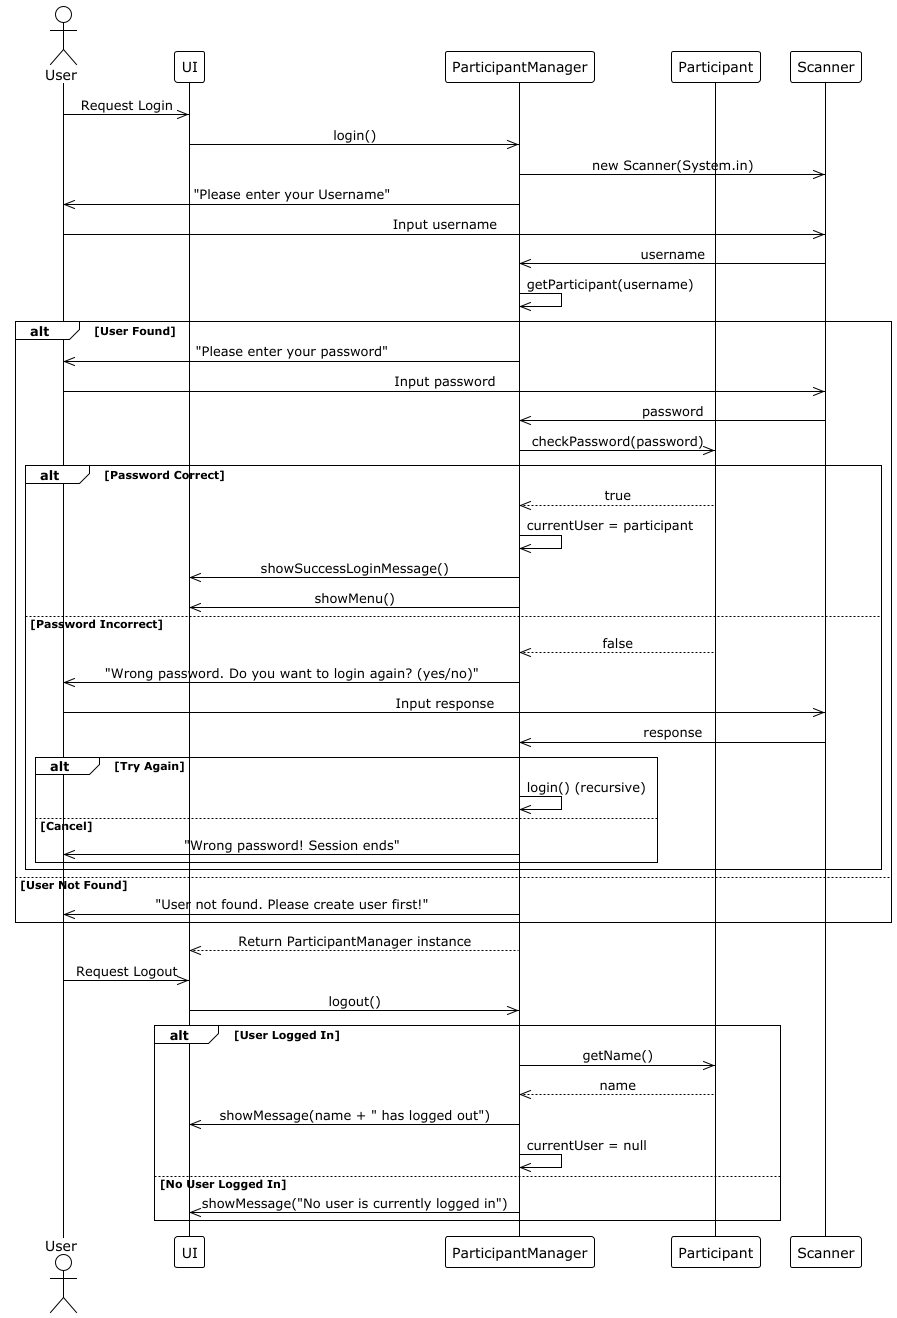

The diagram above was rendered by PlantUML. Its source (embedded in the PNG):
@startuml
!theme plain
skinparam sequenceMessageAlign center
skinparam responseMessageBelowArrow true

actor User
participant UI
participant ParticipantManager
participant Participant
participant Scanner

User->>UI: Request Login
UI->>ParticipantManager: login()
ParticipantManager->>Scanner: new Scanner(System.in)
ParticipantManager->>User: "Please enter your Username"
User->>Scanner: Input username
Scanner->>ParticipantManager: username

ParticipantManager->>ParticipantManager: getParticipant(username)

alt User Found
    ParticipantManager->>User: "Please enter your password"
    User->>Scanner: Input password
    Scanner->>ParticipantManager: password
    ParticipantManager->>Participant: checkPassword(password)

    alt Password Correct
        Participant-->>ParticipantManager: true
        ParticipantManager->>ParticipantManager: currentUser = participant
        ParticipantManager->>UI: showSuccessLoginMessage()
        ParticipantManager->>UI: showMenu()
    else Password Incorrect
        Participant-->>ParticipantManager: false
        ParticipantManager->>User: "Wrong password. Do you want to login again? (yes/no)"
        User->>Scanner: Input response
        Scanner->>ParticipantManager: response

        alt Try Again
            ParticipantManager->>ParticipantManager: login() (recursive)
        else Cancel
            ParticipantManager->>User: "Wrong password! Session ends"
        end
    end
else User Not Found
    ParticipantManager->>User: "User not found. Please create user first!"
end

ParticipantManager-->>UI: Return ParticipantManager instance

User->>UI: Request Logout
UI->>ParticipantManager: logout()

alt User Logged In
    ParticipantManager->>Participant: getName()
    Participant-->>ParticipantManager: name
    ParticipantManager->>UI: showMessage(name + " has logged out")
    ParticipantManager->>ParticipantManager: currentUser = null
else No User Logged In
    ParticipantManager->>UI: showMessage("No user is currently logged in")
end

@enduml